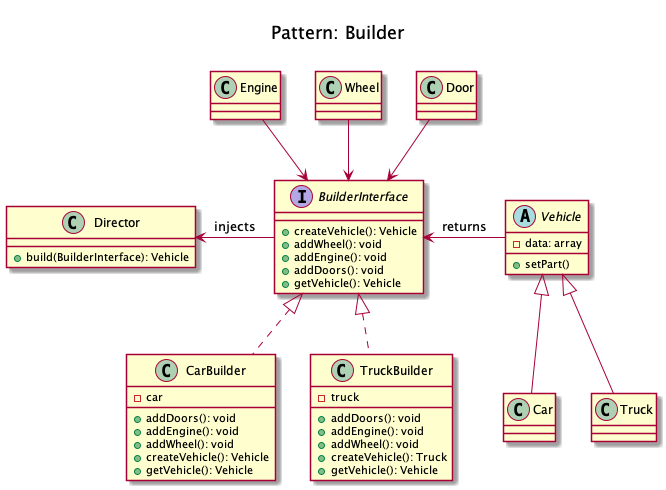

The diagram above was rendered by PlantUML. Its source (embedded in the PNG):
@startuml
    Title <size:20>\nPattern: Builder\n

    class Director {
        + build(BuilderInterface): Vehicle
    }

    interface BuilderInterface {
        + createVehicle(): Vehicle
        + addWheel(): void
        + addEngine(): void
        + addDoors(): void
        + getVehicle(): Vehicle
    }

    class CarBuilder implements BuilderInterface {
        - car
        + addDoors(): void
        + addEngine(): void
        + addWheel(): void
        + createVehicle(): Vehicle
        + getVehicle(): Vehicle
    }

    class TruckBuilder implements BuilderInterface {
        - truck
        + addDoors(): void
        + addEngine(): void
        + addWheel(): void
        + createVehicle(): Truck
        + getVehicle(): Vehicle
    }

    abstract Vehicle {
        - data: array
        + setPart()
    }

    class Car extends Vehicle
    class Truck extends Vehicle
    class Engine
    class Wheel
    class Door

	Director <-left- BuilderInterface: injects
	Vehicle -left-> BuilderInterface: returns
	Engine --> BuilderInterface
	Wheel --> BuilderInterface
	Door --> BuilderInterface

@enduml